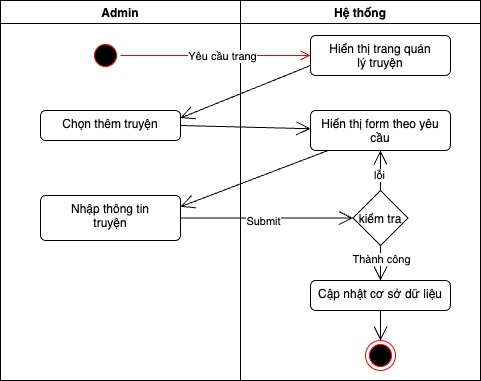

The diagram above was exported from draw.io. Its source (the exported page's mxGraphModel, read from the mxfile embedded in the PNG):
<mxGraphModel dx="686" dy="404" grid="1" gridSize="10" guides="1" tooltips="1" connect="1" arrows="1" fold="1" page="1" pageScale="1" pageWidth="850" pageHeight="1100" math="0" shadow="0">
  <root>
    <mxCell id="0" />
    <mxCell id="1" parent="0" />
    <mxCell id="53" value="" style="group" vertex="1" connectable="0" parent="1">
      <mxGeometry y="80" width="480" height="380" as="geometry" />
    </mxCell>
    <mxCell id="3" value="Admin" style="swimlane;" parent="53" vertex="1">
      <mxGeometry width="240" height="380" as="geometry" />
    </mxCell>
    <mxCell id="5" value="" style="ellipse;html=1;shape=startState;fillColor=#000000;strokeColor=#ff0000;" parent="3" vertex="1">
      <mxGeometry x="90" y="40" width="30" height="30" as="geometry" />
    </mxCell>
    <mxCell id="9" value="Chọn thêm truyện&lt;br&gt;&lt;div&gt;&lt;br&gt;&lt;/div&gt;" style="html=1;align=center;verticalAlign=top;rounded=1;absoluteArcSize=1;arcSize=10;dashed=0;whiteSpace=wrap;" parent="3" vertex="1">
      <mxGeometry x="40" y="110" width="140" height="30" as="geometry" />
    </mxCell>
    <mxCell id="35" value="&lt;div&gt;Nhập thông tin&lt;/div&gt;&lt;div&gt;truyện&lt;/div&gt;" style="html=1;align=center;verticalAlign=top;rounded=1;absoluteArcSize=1;arcSize=10;dashed=0;whiteSpace=wrap;" parent="3" vertex="1">
      <mxGeometry x="40" y="195" width="140" height="45" as="geometry" />
    </mxCell>
    <mxCell id="4" value="Hệ thống" style="swimlane;" parent="53" vertex="1">
      <mxGeometry x="240" width="240" height="380" as="geometry" />
    </mxCell>
    <mxCell id="8" value="Hiển thị trang quản&lt;div&gt;lý truyện&lt;/div&gt;" style="html=1;align=center;verticalAlign=top;rounded=1;absoluteArcSize=1;arcSize=10;dashed=0;whiteSpace=wrap;" parent="4" vertex="1">
      <mxGeometry x="70" y="35" width="140" height="40" as="geometry" />
    </mxCell>
    <mxCell id="12" value="kiểm tra" style="rhombus;" parent="4" vertex="1">
      <mxGeometry x="112.5" y="190" width="55" height="55" as="geometry" />
    </mxCell>
    <mxCell id="34" value="Hiển thị form theo yêu cầu" style="html=1;align=center;verticalAlign=top;rounded=1;absoluteArcSize=1;arcSize=10;dashed=0;whiteSpace=wrap;" parent="4" vertex="1">
      <mxGeometry x="70" y="110" width="140" height="40" as="geometry" />
    </mxCell>
    <mxCell id="42" value="" style="endArrow=open;endFill=1;endSize=12;html=1;exitX=0.5;exitY=0;exitDx=0;exitDy=0;" parent="4" source="12" target="34" edge="1">
      <mxGeometry width="160" relative="1" as="geometry">
        <mxPoint x="-50" y="214" as="sourcePoint" />
        <mxPoint x="135" y="213" as="targetPoint" />
      </mxGeometry>
    </mxCell>
    <mxCell id="48" value="lỗi" style="edgeLabel;html=1;align=center;verticalAlign=middle;resizable=0;points=[];" parent="42" vertex="1" connectable="0">
      <mxGeometry x="-0.2" y="2" relative="1" as="geometry">
        <mxPoint as="offset" />
      </mxGeometry>
    </mxCell>
    <mxCell id="50" value="Cập nhật cơ sở dữ liệu" style="html=1;align=center;verticalAlign=top;rounded=1;absoluteArcSize=1;arcSize=10;dashed=0;whiteSpace=wrap;" parent="4" vertex="1">
      <mxGeometry x="70" y="280" width="140" height="30" as="geometry" />
    </mxCell>
    <mxCell id="20" value="" style="ellipse;html=1;shape=endState;fillColor=#000000;strokeColor=#ff0000;" parent="4" vertex="1">
      <mxGeometry x="125" y="340" width="30" height="30" as="geometry" />
    </mxCell>
    <mxCell id="21" value="" style="endArrow=open;endFill=1;endSize=12;html=1;exitX=0.5;exitY=1;exitDx=0;exitDy=0;" parent="4" source="50" target="20" edge="1">
      <mxGeometry width="160" relative="1" as="geometry">
        <mxPoint x="-130" y="290" as="sourcePoint" />
        <mxPoint x="150" y="240" as="targetPoint" />
      </mxGeometry>
    </mxCell>
    <mxCell id="49" value="" style="endArrow=open;endFill=1;endSize=12;html=1;exitX=0.5;exitY=1;exitDx=0;exitDy=0;entryX=0.5;entryY=0;entryDx=0;entryDy=0;" parent="4" source="12" target="50" edge="1">
      <mxGeometry width="160" relative="1" as="geometry">
        <mxPoint x="-50" y="234" as="sourcePoint" />
        <mxPoint x="140" y="290" as="targetPoint" />
      </mxGeometry>
    </mxCell>
    <mxCell id="51" value="Thành công" style="edgeLabel;html=1;align=center;verticalAlign=middle;resizable=0;points=[];" parent="49" vertex="1" connectable="0">
      <mxGeometry x="-0.2571" relative="1" as="geometry">
        <mxPoint as="offset" />
      </mxGeometry>
    </mxCell>
    <mxCell id="6" value="" style="edgeStyle=orthogonalEdgeStyle;html=1;verticalAlign=bottom;endArrow=open;endSize=8;strokeColor=#ff0000;" parent="53" source="5" target="8" edge="1">
      <mxGeometry relative="1" as="geometry">
        <mxPoint x="290" y="55" as="targetPoint" />
      </mxGeometry>
    </mxCell>
    <mxCell id="7" value="Yêu cầu trang" style="edgeLabel;html=1;align=center;verticalAlign=middle;resizable=0;points=[];" parent="6" vertex="1" connectable="0">
      <mxGeometry x="0.0551" relative="1" as="geometry">
        <mxPoint x="1" as="offset" />
      </mxGeometry>
    </mxCell>
    <mxCell id="10" value="" style="endArrow=open;endFill=0;endSize=12;html=1;exitX=0;exitY=0.75;exitDx=0;exitDy=0;entryX=1;entryY=0.25;entryDx=0;entryDy=0;" parent="53" source="8" target="9" edge="1">
      <mxGeometry width="160" relative="1" as="geometry">
        <mxPoint x="220" y="140" as="sourcePoint" />
        <mxPoint x="380" y="140" as="targetPoint" />
      </mxGeometry>
    </mxCell>
    <mxCell id="13" value="" style="endArrow=open;endFill=1;endSize=12;html=1;exitX=1;exitY=0.5;exitDx=0;exitDy=0;" parent="53" source="9" target="34" edge="1">
      <mxGeometry width="160" relative="1" as="geometry">
        <mxPoint x="320" y="75" as="sourcePoint" />
        <mxPoint x="182" y="120" as="targetPoint" />
      </mxGeometry>
    </mxCell>
    <mxCell id="38" value="" style="endArrow=open;endFill=1;endSize=12;html=1;exitX=1;exitY=0.5;exitDx=0;exitDy=0;entryX=0;entryY=0.5;entryDx=0;entryDy=0;" parent="53" source="35" target="12" edge="1">
      <mxGeometry width="160" relative="1" as="geometry">
        <mxPoint x="190" y="135" as="sourcePoint" />
        <mxPoint x="330" y="200" as="targetPoint" />
      </mxGeometry>
    </mxCell>
    <mxCell id="52" value="Submit" style="edgeLabel;html=1;align=center;verticalAlign=middle;resizable=0;points=[];" parent="38" vertex="1" connectable="0">
      <mxGeometry x="-0.0493" y="-2" relative="1" as="geometry">
        <mxPoint y="1" as="offset" />
      </mxGeometry>
    </mxCell>
    <mxCell id="37" value="" style="endArrow=open;endFill=1;endSize=12;html=1;entryX=1;entryY=0.25;entryDx=0;entryDy=0;" parent="53" source="34" target="35" edge="1">
      <mxGeometry width="160" relative="1" as="geometry">
        <mxPoint x="190" y="135" as="sourcePoint" />
        <mxPoint x="320" y="138" as="targetPoint" />
      </mxGeometry>
    </mxCell>
  </root>
</mxGraphModel>